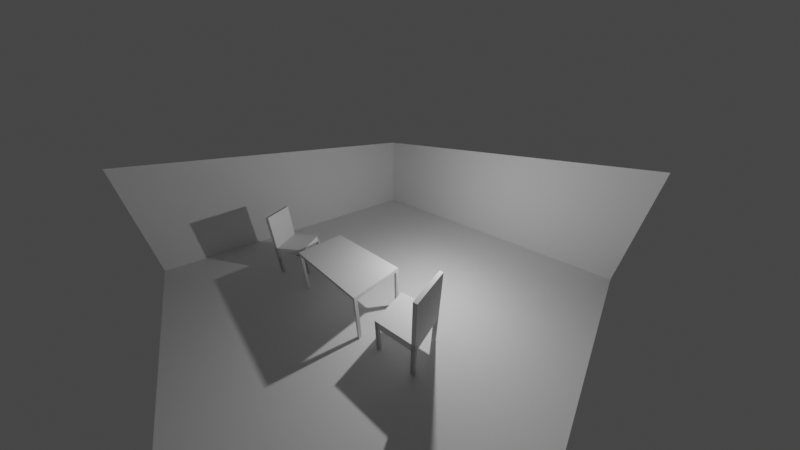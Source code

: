 # Source: table.blend  (saved by Blender 2.82.7; exported with 4.5.12 LTS)
import bpy
from mathutils import Matrix  # noqa: F401  (used for matrix-valued properties, if any)

bpy.ops.wm.read_factory_settings(use_empty=True)
scene = bpy.context.scene
scene.name = 'Scene'

# ---- collections
col_collection = bpy.data.collections.new('Collection'); scene.collection.children.link(col_collection)
col_collection_2 = bpy.data.collections.new('Collection 2'); scene.collection.children.link(col_collection_2)

# ---- materials (node trees are filled in below, after node groups)
mat_material = bpy.data.materials.new('Material')
mat_material.alpha_threshold = 0.0
mat_material.use_transparent_shadow = False
mat_material.line_color = (0.0, 0.0, 0.0, 1.0)

# ---- material node trees
mat_material.use_nodes = True; mat_material.node_tree.nodes.clear()
_N = mat_material.node_tree.nodes; _L = mat_material.node_tree.links
n0 = _N.new('ShaderNodeOutputMaterial'); n0.name = 'Material Output'; n0.location = (300, 300)
n1 = _N.new('ShaderNodeBsdfPrincipled'); n1.name = 'Principled BSDF'; n1.location = (10, 300)
n1.distribution = 'GGX'
n1.subsurface_method = 'BURLEY'
n1.inputs[2].default_value = 0.4
n1.inputs[3].default_value = 1.45
n1.inputs[27].default_value = (0.0, 0.0, 0.0, 1.0)
n1.inputs[28].default_value = 1.0
_L.new(n1.outputs[0], n0.inputs[0])
n0.is_active_output = True

# ---- world
world_world = bpy.data.worlds.new('World'); scene.world = world_world
world_world.use_nodes = True; world_world.node_tree.nodes.clear()
_N = world_world.node_tree.nodes; _L = world_world.node_tree.links
n0 = _N.new('ShaderNodeOutputWorld'); n0.name = 'World Output'; n0.location = (300, 300)
n1 = _N.new('ShaderNodeBackground'); n1.name = 'Background'; n1.location = (10, 300)
n1.inputs[0].default_value = (0.05088, 0.05088, 0.05088, 1.0)
_L.new(n1.outputs[0], n0.inputs[0])
n0.is_active_output = True
world_world.color = (0.05088, 0.05088, 0.05088)
world_world.use_sun_shadow = False
world_world.sun_shadow_jitter_overblur = 0.0

# ---- cameras
cam_camera = bpy.data.cameras.new('Camera')
cam_camera.clip_end = 100.0
cam_camera.lens = 9.591
cam_camera.ortho_scale = 7.314

# ---- lights
light_light = bpy.data.lights.new('Light', 'POINT')
light_light.transmission_factor = 0.0
light_light.energy = 1000.0
light_light.shadow_soft_size = 0.1
light_light.shadow_maximum_resolution = 0.006
light_light.use_absolute_resolution = True

# ---- meshes
me_cube_001 = bpy.data.meshes.new('Cube.001')
me_cube_001.from_pydata([(-1.0, -1.0, -1.0), (-1.0, -1.0, 1.0), (-1.0, 1.0, -1.0), (-1.0, 1.0, 1.0), (1.0, -1.0, -1.0), (1.0, -1.0, 1.0), (1.0, 1.0, -1.0), (1.0, 1.0, 1.0), (0.8511, 1.0, -1.0), (-0.8511, 1.0, -1.0), (-0.8511, 1.0, 1.0), (0.8511, 1.0, 1.0), (-0.8511, -1.0, -1.0), (0.8511, -1.0, -1.0), (0.8511, -1.0, 1.0), (-0.8511, -1.0, 1.0), (-1.0, 0.8202, -1.0), (-1.0, -0.8406, -1.0), (-1.0, -0.8406, 1.0), (-1.0, 0.8202, 1.0), (1.0, -0.8406, -1.0), (1.0, 0.8202, -1.0), (1.0, 0.8202, 1.0), (1.0, -0.8406, 1.0), (0.8511, 0.8202, 1.0), (0.8511, -0.8406, 1.0), (-0.8511, 0.8202, 1.0), (-0.8511, -0.8406, 1.0), (-0.8511, 0.8202, -1.0), (-0.8511, -0.8406, -1.0), (0.8511, 0.8202, -1.0), (0.8511, -0.8406, -1.0), (-1.0, 0.8202, -6.416), (-1.0, 1.0, -6.416), (0.8511, 1.0, -6.416), (1.0, 1.0, -6.416), (1.0, -0.8406, -6.416), (1.0, -1.0, -6.416), (-0.8511, -1.0, -6.416), (-1.0, -1.0, -6.416), (-0.8511, 1.0, -6.416), (0.8511, -1.0, -6.416), (0.8511, -0.8406, -6.416), (-0.8511, -0.8406, -6.416), (-1.0, -0.8406, -6.416), (1.0, 0.8202, -6.416), (0.8511, 0.8202, -6.416), (-0.8511, 0.8202, -6.416), (-1.0, 0.8202, 1.015), (-1.0, 1.0, 1.015), (0.8511, 1.0, 1.015), (1.0, 1.0, 1.015), (1.0, -0.8406, 1.015), (1.0, -1.0, 1.015), (-0.8511, -1.0, 1.015), (-1.0, -1.0, 1.015), (-0.8511, 1.0, 1.015), (0.8511, -1.0, 1.015), (0.8511, -0.8406, 1.015), (-0.8511, -0.8406, 1.015), (-1.0, -0.8406, 1.015), (1.0, 0.8202, 1.015), (0.8511, 0.8202, 1.015), (-0.8511, 0.8202, 1.015), (-1.0, 0.8202, 0.9956), (-1.0, 1.0, 0.9956), (0.8511, 1.0, 0.9956), (1.0, 1.0, 0.9956), (1.0, -0.8406, 0.9956), (1.0, -1.0, 0.9956), (-0.8511, -1.0, 0.9956), (-1.0, -1.0, 0.9956), (-0.8511, 1.0, 0.9956), (0.8511, -1.0, 0.9956), (0.8511, -0.8406, 0.9956), (-0.8511, -0.8406, 0.9956), (-1.0, -0.8406, 0.9956), (1.0, 0.8202, 0.9956), (0.8511, 0.8202, 0.9956), (-0.8511, 0.8202, 0.9956), (-1.0, 0.8202, 0.9956), (-1.0, 1.0, 0.9956), (0.8511, 1.0, 0.9956), (1.0, 1.0, 0.9956), (1.0, -0.8406, 0.9956), (1.0, -1.0, 0.9956), (-0.8511, -1.0, 0.9956), (-1.0, -1.0, 0.9956), (-0.8511, 1.0, 0.9956), (0.8511, -1.0, 0.9956), (0.8511, -0.8406, 0.9956), (-0.8511, -0.8406, 0.9956), (-1.0, -0.8406, 0.9956), (1.0, 0.8202, 0.9956), (0.8511, 0.8202, 0.9956), (-0.8511, 0.8202, 0.9956), (-1.0, 0.8202, 0.9956), (-1.0, 1.0, 0.9956), (0.8511, 1.0, 0.9956), (1.0, 1.0, 0.9956), (1.0, -0.8406, 0.9956), (1.0, -1.0, 0.9956), (-0.8511, -1.0, 0.9956), (-1.0, -1.0, 0.9956), (-0.8511, 1.0, 0.9956), (0.8511, -1.0, 0.9956), (0.8511, -0.8406, 0.9956), (-0.8511, -0.8406, 0.9956), (-1.0, -0.8406, 0.9956), (1.0, 0.8202, 0.9956), (0.8511, 0.8202, 0.9956), (-0.8511, 0.8202, 0.9956), (-1.0, 0.8202, -8.65), (-1.0, 1.0, -8.65), (0.8511, 1.0, -8.65), (1.0, 1.0, -8.65), (1.0, -0.8406, -8.65), (1.0, -1.0, -8.65), (-0.8511, -1.0, -8.65), (-1.0, -1.0, -8.65), (-0.8511, 1.0, -8.65), (0.8511, -1.0, -8.65), (0.8511, -0.8406, -8.65), (-0.8511, -0.8406, -8.65), (-1.0, -0.8406, -8.65), (1.0, 0.8202, -8.65), (0.8511, 0.8202, -8.65), (-0.8511, 0.8202, -8.65), (-1.0, 0.8202, 0.9868), (-1.0, 1.0, 0.9868), (0.8511, 1.0, 0.9868), (1.0, 1.0, 0.9868), (1.0, -0.8406, 0.9868), (1.0, -1.0, 0.9868), (-0.8511, -1.0, 0.9868), (-1.0, -1.0, 0.9868), (-0.8511, 1.0, 0.9868), (0.8511, -1.0, 0.9868), (0.8511, -0.8406, 0.9868), (-0.8511, -0.8406, 0.9868), (-1.0, -0.8406, 0.9868), (1.0, 0.8202, 0.9868), (0.8511, 0.8202, 0.9868), (-0.8511, 0.8202, 0.9868), (-1.0, 0.8202, 1.008), (-1.0, 1.0, 1.008), (0.8511, 1.0, 1.008), (1.0, 1.0, 1.008), (1.0, -0.8406, 1.008), (1.0, -1.0, 1.008), (-0.8511, -1.0, 1.008), (-1.0, -1.0, 1.008), (-0.8511, 1.0, 1.008), (0.8511, -1.0, 1.008), (0.8511, -0.8406, 1.008), (-0.8511, -0.8406, 1.008), (-1.0, -0.8406, 1.008), (1.0, 0.8202, 1.008), (0.8511, 0.8202, 1.008), (-0.8511, 0.8202, 1.008), (-0.8511, 1.0, 9.974), (0.8511, 1.0, 9.974), (0.8511, 0.8202, 9.974), (-0.8511, 0.8202, 9.974), (-1.0, 0.8202, 9.982), (-1.0, 1.0, 9.982), (0.8511, 1.0, 9.982), (1.0, 1.0, 9.982), (-0.8511, 1.0, 9.982), (1.0, 0.8202, 9.982), (0.8511, 0.8202, 9.982), (-0.8511, 0.8202, 9.982), (-0.8511, 1.0, 12.15), (0.8511, 1.0, 12.15), (0.8511, 0.8202, 12.15), (-0.8511, 0.8202, 12.15), (-1.0, 0.8202, 12.15), (-1.0, 1.0, 12.15), (0.8511, 1.0, 12.15), (1.0, 1.0, 12.15), (-0.8511, 1.0, 12.15), (1.0, 0.8202, 12.15), (0.8511, 0.8202, 12.15), (-0.8511, 0.8202, 12.15)], [], [(16, 19, 3, 2), (8, 11, 7, 6), (20, 23, 5, 4), (12, 15, 1, 0), (31, 20, 4, 13), (7, 11, 34, 35), (22, 7, 35, 45), (25, 27, 15, 14), (17, 29, 12, 0), (29, 31, 13, 12), (4, 5, 14, 13), (13, 14, 15, 12), (2, 3, 10, 9), (9, 10, 11, 8), (9, 8, 30, 28), (28, 30, 31, 29), (2, 9, 28, 16), (16, 28, 29, 17), (10, 26, 163, 160), (24, 26, 27, 25), (1, 15, 38, 39), (22, 24, 25, 23), (14, 5, 37, 41), (26, 19, 18, 27), (8, 6, 21, 30), (30, 21, 20, 31), (6, 7, 22, 21), (21, 22, 23, 20), (0, 1, 18, 17), (17, 18, 19, 16), (47, 40, 56, 63), (39, 38, 54, 55), (34, 46, 62, 50), (37, 36, 52, 53), (25, 14, 41, 42), (24, 22, 45, 46), (15, 27, 43, 38), (11, 24, 46, 34), (23, 25, 42, 36), (10, 3, 33, 40), (19, 26, 47, 32), (18, 1, 39, 44), (5, 23, 36, 37), (26, 10, 40, 47), (27, 18, 44, 43), (3, 19, 32, 33), (60, 55, 71, 76), (59, 60, 76, 75), (49, 48, 64, 65), (54, 59, 75, 70), (40, 33, 49, 56), (46, 45, 61, 62), (41, 37, 53, 57), (36, 42, 58, 52), (42, 41, 57, 58), (32, 47, 63, 48), (38, 43, 59, 54), (33, 32, 48, 49), (43, 44, 60, 59), (44, 39, 55, 60), (35, 34, 50, 51), (45, 35, 51, 61), (74, 73, 89, 90), (68, 74, 90, 84), (73, 69, 85, 89), (78, 77, 93, 94), (51, 50, 66, 67), (61, 51, 67, 77), (53, 52, 68, 69), (50, 62, 78, 66), (55, 54, 70, 71), (63, 56, 72, 79), (56, 49, 65, 72), (62, 61, 77, 78), (57, 53, 69, 73), (52, 58, 74, 68), (58, 57, 73, 74), (48, 63, 79, 64), (88, 81, 97, 104), (95, 88, 104, 111), (87, 86, 102, 103), (82, 94, 110, 98), (64, 79, 95, 80), (70, 75, 91, 86), (65, 64, 80, 81), (75, 76, 92, 91), (76, 71, 87, 92), (67, 66, 82, 83), (77, 67, 83, 93), (69, 68, 84, 85), (66, 78, 94, 82), (71, 70, 86, 87), (79, 72, 88, 95), (72, 65, 81, 88), (99, 98, 114, 115), (108, 103, 119, 124), (107, 108, 124, 123), (97, 96, 112, 113), (94, 93, 109, 110), (89, 85, 101, 105), (84, 90, 106, 100), (90, 89, 105, 106), (80, 95, 111, 96), (86, 91, 107, 102), (81, 80, 96, 97), (91, 92, 108, 107), (92, 87, 103, 108), (83, 82, 98, 99), (93, 83, 99, 109), (85, 84, 100, 101), (112, 127, 143, 128), (122, 121, 137, 138), (116, 122, 138, 132), (121, 117, 133, 137), (109, 99, 115, 125), (101, 100, 116, 117), (98, 110, 126, 114), (103, 102, 118, 119), (111, 104, 120, 127), (104, 97, 113, 120), (110, 109, 125, 126), (105, 101, 117, 121), (100, 106, 122, 116), (106, 105, 121, 122), (96, 111, 127, 112), (102, 107, 123, 118), (136, 129, 145, 152), (143, 136, 152, 159), (135, 134, 150, 151), (130, 142, 158, 146), (118, 123, 139, 134), (113, 112, 128, 129), (123, 124, 140, 139), (124, 119, 135, 140), (115, 114, 130, 131), (125, 115, 131, 141), (117, 116, 132, 133), (114, 126, 142, 130), (119, 118, 134, 135), (127, 120, 136, 143), (120, 113, 129, 136), (126, 125, 141, 142), (155, 156, 151, 150), (148, 154, 153, 149), (26, 24, 162, 163), (158, 157, 169, 170), (142, 141, 157, 158), (137, 133, 149, 153), (132, 138, 154, 148), (138, 137, 153, 154), (128, 143, 159, 144), (134, 139, 155, 150), (129, 128, 144, 145), (139, 140, 156, 155), (140, 135, 151, 156), (131, 130, 146, 147), (141, 131, 147, 157), (133, 132, 148, 149), (162, 161, 173, 174), (164, 171, 183, 176), (165, 164, 176, 177), (157, 147, 167, 169), (11, 10, 160, 161), (146, 158, 170, 166), (145, 144, 164, 165), (24, 11, 161, 162), (144, 159, 171, 164), (152, 145, 165, 168), (159, 152, 168, 171), (147, 146, 166, 167), (173, 172, 175, 174), (179, 178, 182, 181), (180, 177, 176, 183), (166, 170, 182, 178), (167, 166, 178, 179), (160, 163, 175, 172), (171, 168, 180, 183), (168, 165, 177, 180), (163, 162, 174, 175), (170, 169, 181, 182), (161, 160, 172, 173), (169, 167, 179, 181)])
_uv = me_cube_001.uv_layers.new(name='UVMap')
_uv.uv.foreach_set('vector', [0.375, 0.1654, 0.625, 0.1654, 0.625, 0.25, 0.375, 0.25, 0.375, 0.4167, 0.625, 0.4167, 0.625, 0.5, 0.375, 0.5, 0.375, 0.6679, 0.625, 0.6679, 0.625, 0.75, 0.375, 0.75, 0.375, 0.9167, 0.625, 0.9167, 0.625, 1.0, 0.375, 1.0, 0.2917, 0.6679, 0.375, 0.6679, 0.375, 0.75, 0.2917, 0.75, 0.625, 0.5, 0.625, 0.4167, 0.625, 0.4167, 0.625, 0.5, 0.625, 0.5846, 0.625, 0.5, 0.625, 0.5, 0.625, 0.5846, 0.7083, 0.6679, 0.7917, 0.6679, 0.7917, 0.75, 0.7083, 0.75, 0.125, 0.6679, 0.2083, 0.6679, 0.2083, 0.75, 0.125, 0.75, 0.2083, 0.6679, 0.2917, 0.6679, 0.2917, 0.75, 0.2083, 0.75, 0.375, 0.75, 0.625, 0.75, 0.625, 0.8333, 0.375, 0.8333, 0.375, 0.8333, 0.625, 0.8333, 0.625, 0.9167, 0.375, 0.9167, 0.375, 0.25, 0.625, 0.25, 0.625, 0.3333, 0.375, 0.3333, 0.375, 0.3333, 0.625, 0.3333, 0.625, 0.4167, 0.375, 0.4167, 0.2083, 0.5, 0.2917, 0.5, 0.2917, 0.5846, 0.2083, 0.5846, 0.2083, 0.5846, 0.2917, 0.5846, 0.2917, 0.6679, 0.2083, 0.6679, 0.125, 0.5, 0.2083, 0.5, 0.2083, 0.5846, 0.125, 0.5846, 0.125, 0.5846, 0.2083, 0.5846, 0.2083, 0.6679, 0.125, 0.6679, 0.7917, 0.5, 0.7917, 0.5846, 0.7917, 0.5846, 0.7917, 0.5, 0.7083, 0.5846, 0.7917, 0.5846, 0.7917, 0.6679, 0.7083, 0.6679, 0.625, 1.0, 0.625, 0.9167, 0.625, 0.9167, 0.625, 1.0, 0.625, 0.5846, 0.7083, 0.5846, 0.7083, 0.6679, 0.625, 0.6679, 0.625, 0.8333, 0.625, 0.75, 0.625, 0.75, 0.625, 0.8333, 0.7917, 0.5846, 0.875, 0.5846, 0.875, 0.6679, 0.7917, 0.6679, 0.2917, 0.5, 0.375, 0.5, 0.375, 0.5846, 0.2917, 0.5846, 0.2917, 0.5846, 0.375, 0.5846, 0.375, 0.6679, 0.2917, 0.6679, 0.375, 0.5, 0.625, 0.5, 0.625, 0.5846, 0.375, 0.5846, 0.375, 0.5846, 0.625, 0.5846, 0.625, 0.6679, 0.375, 0.6679, 0.375, 0.0, 0.625, 0.0, 0.625, 0.08206, 0.375, 0.08206, 0.375, 0.08206, 0.625, 0.08206, 0.625, 0.1654, 0.375, 0.1654, 0.7917, 0.5846, 0.7917, 0.5, 0.7917, 0.5, 0.7917, 0.5846, 0.625, 1.0, 0.625, 0.9167, 0.625, 0.9167, 0.625, 1.0, 0.7083, 0.5, 0.7083, 0.5846, 0.7083, 0.5846, 0.7083, 0.5, 0.625, 0.75, 0.625, 0.6679, 0.625, 0.6679, 0.625, 0.75, 0.7083, 0.6679, 0.7083, 0.75, 0.7083, 0.75, 0.7083, 0.6679, 0.7083, 0.5846, 0.625, 0.5846, 0.625, 0.5846, 0.7083, 0.5846, 0.7917, 0.75, 0.7917, 0.6679, 0.7917, 0.6679, 0.7917, 0.75, 0.7083, 0.5, 0.7083, 0.5846, 0.7083, 0.5846, 0.7083, 0.5, 0.625, 0.6679, 0.7083, 0.6679, 0.7083, 0.6679, 0.625, 0.6679, 0.625, 0.3333, 0.625, 0.25, 0.625, 0.25, 0.625, 0.3333, 0.875, 0.5846, 0.7917, 0.5846, 0.7917, 0.5846, 0.875, 0.5846, 0.625, 0.08206, 0.625, 0.0, 0.625, 0.0, 0.625, 0.08206, 0.625, 0.75, 0.625, 0.6679, 0.625, 0.6679, 0.625, 0.75, 0.7917, 0.5846, 0.7917, 0.5, 0.7917, 0.5, 0.7917, 0.5846, 0.7917, 0.6679, 0.875, 0.6679, 0.875, 0.6679, 0.7917, 0.6679, 0.625, 0.25, 0.625, 0.1654, 0.625, 0.1654, 0.625, 0.25, 0.625, 0.08206, 0.625, 0.0, 0.625, 0.0, 0.625, 0.08206, 0.7917, 0.6679, 0.875, 0.6679, 0.875, 0.6679, 0.7917, 0.6679, 0.625, 0.25, 0.625, 0.1654, 0.625, 0.1654, 0.625, 0.25, 0.7917, 0.75, 0.7917, 0.6679, 0.7917, 0.6679, 0.7917, 0.75, 0.625, 0.3333, 0.625, 0.25, 0.625, 0.25, 0.625, 0.3333, 0.7083, 0.5846, 0.625, 0.5846, 0.625, 0.5846, 0.7083, 0.5846, 0.625, 0.8333, 0.625, 0.75, 0.625, 0.75, 0.625, 0.8333, 0.625, 0.6679, 0.7083, 0.6679, 0.7083, 0.6679, 0.625, 0.6679, 0.7083, 0.6679, 0.7083, 0.75, 0.7083, 0.75, 0.7083, 0.6679, 0.875, 0.5846, 0.7917, 0.5846, 0.7917, 0.5846, 0.875, 0.5846, 0.7917, 0.75, 0.7917, 0.6679, 0.7917, 0.6679, 0.7917, 0.75, 0.625, 0.25, 0.625, 0.1654, 0.625, 0.1654, 0.625, 0.25, 0.7917, 0.6679, 0.875, 0.6679, 0.875, 0.6679, 0.7917, 0.6679, 0.625, 0.08206, 0.625, 0.0, 0.625, 0.0, 0.625, 0.08206, 0.625, 0.5, 0.625, 0.4167, 0.625, 0.4167, 0.625, 0.5, 0.625, 0.5846, 0.625, 0.5, 0.625, 0.5, 0.625, 0.5846, 0.7083, 0.6679, 0.7083, 0.75, 0.7083, 0.75, 0.7083, 0.6679, 0.625, 0.6679, 0.7083, 0.6679, 0.7083, 0.6679, 0.625, 0.6679, 0.625, 0.8333, 0.625, 0.75, 0.625, 0.75, 0.625, 0.8333, 0.7083, 0.5846, 0.625, 0.5846, 0.625, 0.5846, 0.7083, 0.5846, 0.625, 0.5, 0.625, 0.4167, 0.625, 0.4167, 0.625, 0.5, 0.625, 0.5846, 0.625, 0.5, 0.625, 0.5, 0.625, 0.5846, 0.625, 0.75, 0.625, 0.6679, 0.625, 0.6679, 0.625, 0.75, 0.7083, 0.5, 0.7083, 0.5846, 0.7083, 0.5846, 0.7083, 0.5, 0.625, 1.0, 0.625, 0.9167, 0.625, 0.9167, 0.625, 1.0, 0.7917, 0.5846, 0.7917, 0.5, 0.7917, 0.5, 0.7917, 0.5846, 0.625, 0.3333, 0.625, 0.25, 0.625, 0.25, 0.625, 0.3333, 0.7083, 0.5846, 0.625, 0.5846, 0.625, 0.5846, 0.7083, 0.5846, 0.625, 0.8333, 0.625, 0.75, 0.625, 0.75, 0.625, 0.8333, 0.625, 0.6679, 0.7083, 0.6679, 0.7083, 0.6679, 0.625, 0.6679, 0.7083, 0.6679, 0.7083, 0.75, 0.7083, 0.75, 0.7083, 0.6679, 0.875, 0.5846, 0.7917, 0.5846, 0.7917, 0.5846, 0.875, 0.5846, 0.625, 0.3333, 0.625, 0.25, 0.625, 0.25, 0.625, 0.3333, 0.7917, 0.5846, 0.7917, 0.5, 0.7917, 0.5, 0.7917, 0.5846, 0.625, 1.0, 0.625, 0.9167, 0.625, 0.9167, 0.625, 1.0, 0.7083, 0.5, 0.7083, 0.5846, 0.7083, 0.5846, 0.7083, 0.5, 0.875, 0.5846, 0.7917, 0.5846, 0.7917, 0.5846, 0.875, 0.5846, 0.7917, 0.75, 0.7917, 0.6679, 0.7917, 0.6679, 0.7917, 0.75, 0.625, 0.25, 0.625, 0.1654, 0.625, 0.1654, 0.625, 0.25, 0.7917, 0.6679, 0.875, 0.6679, 0.875, 0.6679, 0.7917, 0.6679, 0.625, 0.08206, 0.625, 0.0, 0.625, 0.0, 0.625, 0.08206, 0.625, 0.5, 0.625, 0.4167, 0.625, 0.4167, 0.625, 0.5, 0.625, 0.5846, 0.625, 0.5, 0.625, 0.5, 0.625, 0.5846, 0.625, 0.75, 0.625, 0.6679, 0.625, 0.6679, 0.625, 0.75, 0.7083, 0.5, 0.7083, 0.5846, 0.7083, 0.5846, 0.7083, 0.5, 0.625, 1.0, 0.625, 0.9167, 0.625, 0.9167, 0.625, 1.0, 0.7917, 0.5846, 0.7917, 0.5, 0.7917, 0.5, 0.7917, 0.5846, 0.625, 0.3333, 0.625, 0.25, 0.625, 0.25, 0.625, 0.3333, 0.625, 0.5, 0.625, 0.4167, 0.625, 0.4167, 0.625, 0.5, 0.625, 0.08206, 0.625, 0.0, 0.625, 0.0, 0.625, 0.08206, 0.7917, 0.6679, 0.875, 0.6679, 0.875, 0.6679, 0.7917, 0.6679, 0.625, 0.25, 0.625, 0.1654, 0.625, 0.1654, 0.625, 0.25, 0.7083, 0.5846, 0.625, 0.5846, 0.625, 0.5846, 0.7083, 0.5846, 0.625, 0.8333, 0.625, 0.75, 0.625, 0.75, 0.625, 0.8333, 0.625, 0.6679, 0.7083, 0.6679, 0.7083, 0.6679, 0.625, 0.6679, 0.7083, 0.6679, 0.7083, 0.75, 0.7083, 0.75, 0.7083, 0.6679, 0.875, 0.5846, 0.7917, 0.5846, 0.7917, 0.5846, 0.875, 0.5846, 0.7917, 0.75, 0.7917, 0.6679, 0.7917, 0.6679, 0.7917, 0.75, 0.625, 0.25, 0.625, 0.1654, 0.625, 0.1654, 0.625, 0.25, 0.7917, 0.6679, 0.875, 0.6679, 0.875, 0.6679, 0.7917, 0.6679, 0.625, 0.08206, 0.625, 0.0, 0.625, 0.0, 0.625, 0.08206, 0.625, 0.5, 0.625, 0.4167, 0.625, 0.4167, 0.625, 0.5, 0.625, 0.5846, 0.625, 0.5, 0.625, 0.5, 0.625, 0.5846, 0.625, 0.75, 0.625, 0.6679, 0.625, 0.6679, 0.625, 0.75, 0.875, 0.5846, 0.7917, 0.5846, 0.7917, 0.5846, 0.875, 0.5846, 0.7083, 0.6679, 0.7083, 0.75, 0.7083, 0.75, 0.7083, 0.6679, 0.625, 0.6679, 0.7083, 0.6679, 0.7083, 0.6679, 0.625, 0.6679, 0.625, 0.8333, 0.625, 0.75, 0.625, 0.75, 0.625, 0.8333, 0.625, 0.5846, 0.625, 0.5, 0.625, 0.5, 0.625, 0.5846, 0.625, 0.75, 0.625, 0.6679, 0.625, 0.6679, 0.625, 0.75, 0.7083, 0.5, 0.7083, 0.5846, 0.7083, 0.5846, 0.7083, 0.5, 0.625, 1.0, 0.625, 0.9167, 0.625, 0.9167, 0.625, 1.0, 0.7917, 0.5846, 0.7917, 0.5, 0.7917, 0.5, 0.7917, 0.5846, 0.625, 0.3333, 0.625, 0.25, 0.625, 0.25, 0.625, 0.3333, 0.7083, 0.5846, 0.625, 0.5846, 0.625, 0.5846, 0.7083, 0.5846, 0.625, 0.8333, 0.625, 0.75, 0.625, 0.75, 0.625, 0.8333, 0.625, 0.6679, 0.7083, 0.6679, 0.7083, 0.6679, 0.625, 0.6679, 0.7083, 0.6679, 0.7083, 0.75, 0.7083, 0.75, 0.7083, 0.6679, 0.875, 0.5846, 0.7917, 0.5846, 0.7917, 0.5846, 0.875, 0.5846, 0.7917, 0.75, 0.7917, 0.6679, 0.7917, 0.6679, 0.7917, 0.75, 0.625, 0.3333, 0.625, 0.25, 0.625, 0.25, 0.625, 0.3333, 0.7917, 0.5846, 0.7917, 0.5, 0.7917, 0.5, 0.7917, 0.5846, 0.625, 1.0, 0.625, 0.9167, 0.625, 0.9167, 0.625, 1.0, 0.7083, 0.5, 0.7083, 0.5846, 0.7083, 0.5846, 0.7083, 0.5, 0.7917, 0.75, 0.7917, 0.6679, 0.7917, 0.6679, 0.7917, 0.75, 0.625, 0.25, 0.625, 0.1654, 0.625, 0.1654, 0.625, 0.25, 0.7917, 0.6679, 0.875, 0.6679, 0.875, 0.6679, 0.7917, 0.6679, 0.625, 0.08206, 0.625, 0.0, 0.625, 0.0, 0.625, 0.08206, 0.625, 0.5, 0.625, 0.4167, 0.625, 0.4167, 0.625, 0.5, 0.625, 0.5846, 0.625, 0.5, 0.625, 0.5, 0.625, 0.5846, 0.625, 0.75, 0.625, 0.6679, 0.625, 0.6679, 0.625, 0.75, 0.7083, 0.5, 0.7083, 0.5846, 0.7083, 0.5846, 0.7083, 0.5, 0.625, 1.0, 0.625, 0.9167, 0.625, 0.9167, 0.625, 1.0, 0.7917, 0.5846, 0.7917, 0.5, 0.7917, 0.5, 0.7917, 0.5846, 0.625, 0.3333, 0.625, 0.25, 0.625, 0.25, 0.625, 0.3333, 0.7083, 0.5846, 0.625, 0.5846, 0.625, 0.5846, 0.7083, 0.5846, 0.7917, 0.6679, 0.875, 0.6679, 0.875, 0.75, 0.7917, 0.75, 0.625, 0.6679, 0.7083, 0.6679, 0.7083, 0.75, 0.625, 0.75, 0.7917, 0.5846, 0.7083, 0.5846, 0.7083, 0.5846, 0.7917, 0.5846, 0.7083, 0.5846, 0.625, 0.5846, 0.625, 0.5846, 0.7083, 0.5846, 0.7083, 0.5846, 0.625, 0.5846, 0.625, 0.5846, 0.7083, 0.5846, 0.625, 0.8333, 0.625, 0.75, 0.625, 0.75, 0.625, 0.8333, 0.625, 0.6679, 0.7083, 0.6679, 0.7083, 0.6679, 0.625, 0.6679, 0.7083, 0.6679, 0.7083, 0.75, 0.7083, 0.75, 0.7083, 0.6679, 0.875, 0.5846, 0.7917, 0.5846, 0.7917, 0.5846, 0.875, 0.5846, 0.7917, 0.75, 0.7917, 0.6679, 0.7917, 0.6679, 0.7917, 0.75, 0.625, 0.25, 0.625, 0.1654, 0.625, 0.1654, 0.625, 0.25, 0.7917, 0.6679, 0.875, 0.6679, 0.875, 0.6679, 0.7917, 0.6679, 0.625, 0.08206, 0.625, 0.0, 0.625, 0.0, 0.625, 0.08206, 0.625, 0.5, 0.625, 0.4167, 0.625, 0.4167, 0.625, 0.5, 0.625, 0.5846, 0.625, 0.5, 0.625, 0.5, 0.625, 0.5846, 0.625, 0.75, 0.625, 0.6679, 0.625, 0.6679, 0.625, 0.75, 0.7083, 0.5846, 0.7083, 0.5, 0.7083, 0.5, 0.7083, 0.5846, 0.875, 0.5846, 0.7917, 0.5846, 0.7917, 0.5846, 0.875, 0.5846, 0.625, 0.25, 0.625, 0.1654, 0.625, 0.1654, 0.625, 0.25, 0.625, 0.5846, 0.625, 0.5, 0.625, 0.5, 0.625, 0.5846, 0.625, 0.4167, 0.625, 0.3333, 0.625, 0.3333, 0.625, 0.4167, 0.7083, 0.5, 0.7083, 0.5846, 0.7083, 0.5846, 0.7083, 0.5, 0.625, 0.25, 0.625, 0.1654, 0.625, 0.1654, 0.625, 0.25, 0.7083, 0.5846, 0.7083, 0.5, 0.7083, 0.5, 0.7083, 0.5846, 0.875, 0.5846, 0.7917, 0.5846, 0.7917, 0.5846, 0.875, 0.5846, 0.625, 0.3333, 0.625, 0.25, 0.625, 0.25, 0.625, 0.3333, 0.7917, 0.5846, 0.7917, 0.5, 0.7917, 0.5, 0.7917, 0.5846, 0.625, 0.5, 0.625, 0.4167, 0.625, 0.4167, 0.625, 0.5, 0.7083, 0.5, 0.7917, 0.5, 0.7917, 0.5846, 0.7083, 0.5846, 0.625, 0.5, 0.7083, 0.5, 0.7083, 0.5846, 0.625, 0.5846, 0.7917, 0.5, 0.875, 0.5, 0.875, 0.5846, 0.7917, 0.5846, 0.7083, 0.5, 0.7083, 0.5846, 0.7083, 0.5846, 0.7083, 0.5, 0.625, 0.5, 0.625, 0.4167, 0.625, 0.4167, 0.625, 0.5, 0.7917, 0.5, 0.7917, 0.5846, 0.7917, 0.5846, 0.7917, 0.5, 0.7917, 0.5846, 0.7917, 0.5, 0.7917, 0.5, 0.7917, 0.5846, 0.625, 0.3333, 0.625, 0.25, 0.625, 0.25, 0.625, 0.3333, 0.7917, 0.5846, 0.7083, 0.5846, 0.7083, 0.5846, 0.7917, 0.5846, 0.7083, 0.5846, 0.625, 0.5846, 0.625, 0.5846, 0.7083, 0.5846, 0.625, 0.4167, 0.625, 0.3333, 0.625, 0.3333, 0.625, 0.4167, 0.625, 0.5846, 0.625, 0.5, 0.625, 0.5, 0.625, 0.5846])
me_cube_001.use_remesh_fix_poles = True
me_cube_001.use_remesh_preserve_attributes = False
me_cube_001.use_mirror_vertex_groups = False
me_cube_001.update()
me_cube_002 = bpy.data.meshes.new('Cube.002')
me_cube_002.from_pydata([(-1.0, -1.0, -1.0), (-1.0, -1.0, 1.0), (-1.0, 1.0, -1.0), (-1.0, 1.0, 1.0), (1.0, -1.0, -1.0), (1.0, -1.0, 1.0), (1.0, 1.0, -1.0), (1.0, 1.0, 1.0), (0.8511, 1.0, -1.0), (-0.8511, 1.0, -1.0), (-0.8511, 1.0, 1.0), (0.8511, 1.0, 1.0), (-0.8511, -1.0, -1.0), (0.8511, -1.0, -1.0), (0.8511, -1.0, 1.0), (-0.8511, -1.0, 1.0), (-1.0, 0.8202, -1.0), (-1.0, -0.8406, -1.0), (-1.0, -0.8406, 1.0), (-1.0, 0.8202, 1.0), (1.0, -0.8406, -1.0), (1.0, 0.8202, -1.0), (1.0, 0.8202, 1.0), (1.0, -0.8406, 1.0), (0.8511, 0.8202, 1.0), (0.8511, -0.8406, 1.0), (-0.8511, 0.8202, 1.0), (-0.8511, -0.8406, 1.0), (-0.8511, 0.8202, -1.0), (-0.8511, -0.8406, -1.0), (0.8511, 0.8202, -1.0), (0.8511, -0.8406, -1.0), (-1.0, 0.8202, -6.416), (-1.0, 1.0, -6.416), (0.8511, 1.0, -6.416), (1.0, 1.0, -6.416), (1.0, -0.8406, -6.416), (1.0, -1.0, -6.416), (-0.8511, -1.0, -6.416), (-1.0, -1.0, -6.416), (-0.8511, 1.0, -6.416), (0.8511, -1.0, -6.416), (0.8511, -0.8406, -6.416), (-0.8511, -0.8406, -6.416), (-1.0, -0.8406, -6.416), (1.0, 0.8202, -6.416), (0.8511, 0.8202, -6.416), (-0.8511, 0.8202, -6.416), (-1.0, 0.8202, 1.015), (-1.0, 1.0, 1.015), (0.8511, 1.0, 1.015), (1.0, 1.0, 1.015), (1.0, -0.8406, 1.015), (1.0, -1.0, 1.015), (-0.8511, -1.0, 1.015), (-1.0, -1.0, 1.015), (-0.8511, 1.0, 1.015), (0.8511, -1.0, 1.015), (0.8511, -0.8406, 1.015), (-0.8511, -0.8406, 1.015), (-1.0, -0.8406, 1.015), (1.0, 0.8202, 1.015), (0.8511, 0.8202, 1.015), (-0.8511, 0.8202, 1.015), (-1.0, 0.8202, 0.9956), (-1.0, 1.0, 0.9956), (0.8511, 1.0, 0.9956), (1.0, 1.0, 0.9956), (1.0, -0.8406, 0.9956), (1.0, -1.0, 0.9956), (-0.8511, -1.0, 0.9956), (-1.0, -1.0, 0.9956), (-0.8511, 1.0, 0.9956), (0.8511, -1.0, 0.9956), (0.8511, -0.8406, 0.9956), (-0.8511, -0.8406, 0.9956), (-1.0, -0.8406, 0.9956), (1.0, 0.8202, 0.9956), (0.8511, 0.8202, 0.9956), (-0.8511, 0.8202, 0.9956), (-1.0, 0.8202, 0.9956), (-1.0, 1.0, 0.9956), (0.8511, 1.0, 0.9956), (1.0, 1.0, 0.9956), (1.0, -0.8406, 0.9956), (1.0, -1.0, 0.9956), (-0.8511, -1.0, 0.9956), (-1.0, -1.0, 0.9956), (-0.8511, 1.0, 0.9956), (0.8511, -1.0, 0.9956), (0.8511, -0.8406, 0.9956), (-0.8511, -0.8406, 0.9956), (-1.0, -0.8406, 0.9956), (1.0, 0.8202, 0.9956), (0.8511, 0.8202, 0.9956), (-0.8511, 0.8202, 0.9956), (-1.0, 0.8202, 0.9956), (-1.0, 1.0, 0.9956), (0.8511, 1.0, 0.9956), (1.0, 1.0, 0.9956), (1.0, -0.8406, 0.9956), (1.0, -1.0, 0.9956), (-0.8511, -1.0, 0.9956), (-1.0, -1.0, 0.9956), (-0.8511, 1.0, 0.9956), (0.8511, -1.0, 0.9956), (0.8511, -0.8406, 0.9956), (-0.8511, -0.8406, 0.9956), (-1.0, -0.8406, 0.9956), (1.0, 0.8202, 0.9956), (0.8511, 0.8202, 0.9956), (-0.8511, 0.8202, 0.9956), (-1.0, 0.8202, -8.65), (-1.0, 1.0, -8.65), (0.8511, 1.0, -8.65), (1.0, 1.0, -8.65), (1.0, -0.8406, -8.65), (1.0, -1.0, -8.65), (-0.8511, -1.0, -8.65), (-1.0, -1.0, -8.65), (-0.8511, 1.0, -8.65), (0.8511, -1.0, -8.65), (0.8511, -0.8406, -8.65), (-0.8511, -0.8406, -8.65), (-1.0, -0.8406, -8.65), (1.0, 0.8202, -8.65), (0.8511, 0.8202, -8.65), (-0.8511, 0.8202, -8.65), (-1.0, 0.8202, 0.9868), (-1.0, 1.0, 0.9868), (0.8511, 1.0, 0.9868), (1.0, 1.0, 0.9868), (1.0, -0.8406, 0.9868), (1.0, -1.0, 0.9868), (-0.8511, -1.0, 0.9868), (-1.0, -1.0, 0.9868), (-0.8511, 1.0, 0.9868), (0.8511, -1.0, 0.9868), (0.8511, -0.8406, 0.9868), (-0.8511, -0.8406, 0.9868), (-1.0, -0.8406, 0.9868), (1.0, 0.8202, 0.9868), (0.8511, 0.8202, 0.9868), (-0.8511, 0.8202, 0.9868), (-1.0, 0.8202, 1.008), (-1.0, 1.0, 1.008), (0.8511, 1.0, 1.008), (1.0, 1.0, 1.008), (1.0, -0.8406, 1.008), (1.0, -1.0, 1.008), (-0.8511, -1.0, 1.008), (-1.0, -1.0, 1.008), (-0.8511, 1.0, 1.008), (0.8511, -1.0, 1.008), (0.8511, -0.8406, 1.008), (-0.8511, -0.8406, 1.008), (-1.0, -0.8406, 1.008), (1.0, 0.8202, 1.008), (0.8511, 0.8202, 1.008), (-0.8511, 0.8202, 1.008), (-0.8511, 1.0, 9.974), (0.8511, 1.0, 9.974), (0.8511, 0.8202, 9.974), (-0.8511, 0.8202, 9.974), (-1.0, 0.8202, 9.982), (-1.0, 1.0, 9.982), (0.8511, 1.0, 9.982), (1.0, 1.0, 9.982), (-0.8511, 1.0, 9.982), (1.0, 0.8202, 9.982), (0.8511, 0.8202, 9.982), (-0.8511, 0.8202, 9.982), (-0.8511, 1.0, 12.15), (0.8511, 1.0, 12.15), (0.8511, 0.8202, 12.15), (-0.8511, 0.8202, 12.15), (-1.0, 0.8202, 12.15), (-1.0, 1.0, 12.15), (0.8511, 1.0, 12.15), (1.0, 1.0, 12.15), (-0.8511, 1.0, 12.15), (1.0, 0.8202, 12.15), (0.8511, 0.8202, 12.15), (-0.8511, 0.8202, 12.15)], [], [(16, 19, 3, 2), (8, 11, 7, 6), (20, 23, 5, 4), (12, 15, 1, 0), (31, 20, 4, 13), (7, 11, 34, 35), (22, 7, 35, 45), (25, 27, 15, 14), (17, 29, 12, 0), (29, 31, 13, 12), (4, 5, 14, 13), (13, 14, 15, 12), (2, 3, 10, 9), (9, 10, 11, 8), (9, 8, 30, 28), (28, 30, 31, 29), (2, 9, 28, 16), (16, 28, 29, 17), (10, 26, 163, 160), (24, 26, 27, 25), (1, 15, 38, 39), (22, 24, 25, 23), (14, 5, 37, 41), (26, 19, 18, 27), (8, 6, 21, 30), (30, 21, 20, 31), (6, 7, 22, 21), (21, 22, 23, 20), (0, 1, 18, 17), (17, 18, 19, 16), (47, 40, 56, 63), (39, 38, 54, 55), (34, 46, 62, 50), (37, 36, 52, 53), (25, 14, 41, 42), (24, 22, 45, 46), (15, 27, 43, 38), (11, 24, 46, 34), (23, 25, 42, 36), (10, 3, 33, 40), (19, 26, 47, 32), (18, 1, 39, 44), (5, 23, 36, 37), (26, 10, 40, 47), (27, 18, 44, 43), (3, 19, 32, 33), (60, 55, 71, 76), (59, 60, 76, 75), (49, 48, 64, 65), (54, 59, 75, 70), (40, 33, 49, 56), (46, 45, 61, 62), (41, 37, 53, 57), (36, 42, 58, 52), (42, 41, 57, 58), (32, 47, 63, 48), (38, 43, 59, 54), (33, 32, 48, 49), (43, 44, 60, 59), (44, 39, 55, 60), (35, 34, 50, 51), (45, 35, 51, 61), (74, 73, 89, 90), (68, 74, 90, 84), (73, 69, 85, 89), (78, 77, 93, 94), (51, 50, 66, 67), (61, 51, 67, 77), (53, 52, 68, 69), (50, 62, 78, 66), (55, 54, 70, 71), (63, 56, 72, 79), (56, 49, 65, 72), (62, 61, 77, 78), (57, 53, 69, 73), (52, 58, 74, 68), (58, 57, 73, 74), (48, 63, 79, 64), (88, 81, 97, 104), (95, 88, 104, 111), (87, 86, 102, 103), (82, 94, 110, 98), (64, 79, 95, 80), (70, 75, 91, 86), (65, 64, 80, 81), (75, 76, 92, 91), (76, 71, 87, 92), (67, 66, 82, 83), (77, 67, 83, 93), (69, 68, 84, 85), (66, 78, 94, 82), (71, 70, 86, 87), (79, 72, 88, 95), (72, 65, 81, 88), (99, 98, 114, 115), (108, 103, 119, 124), (107, 108, 124, 123), (97, 96, 112, 113), (94, 93, 109, 110), (89, 85, 101, 105), (84, 90, 106, 100), (90, 89, 105, 106), (80, 95, 111, 96), (86, 91, 107, 102), (81, 80, 96, 97), (91, 92, 108, 107), (92, 87, 103, 108), (83, 82, 98, 99), (93, 83, 99, 109), (85, 84, 100, 101), (112, 127, 143, 128), (122, 121, 137, 138), (116, 122, 138, 132), (121, 117, 133, 137), (109, 99, 115, 125), (101, 100, 116, 117), (98, 110, 126, 114), (103, 102, 118, 119), (111, 104, 120, 127), (104, 97, 113, 120), (110, 109, 125, 126), (105, 101, 117, 121), (100, 106, 122, 116), (106, 105, 121, 122), (96, 111, 127, 112), (102, 107, 123, 118), (136, 129, 145, 152), (143, 136, 152, 159), (135, 134, 150, 151), (130, 142, 158, 146), (118, 123, 139, 134), (113, 112, 128, 129), (123, 124, 140, 139), (124, 119, 135, 140), (115, 114, 130, 131), (125, 115, 131, 141), (117, 116, 132, 133), (114, 126, 142, 130), (119, 118, 134, 135), (127, 120, 136, 143), (120, 113, 129, 136), (126, 125, 141, 142), (155, 156, 151, 150), (148, 154, 153, 149), (26, 24, 162, 163), (158, 157, 169, 170), (142, 141, 157, 158), (137, 133, 149, 153), (132, 138, 154, 148), (138, 137, 153, 154), (128, 143, 159, 144), (134, 139, 155, 150), (129, 128, 144, 145), (139, 140, 156, 155), (140, 135, 151, 156), (131, 130, 146, 147), (141, 131, 147, 157), (133, 132, 148, 149), (162, 161, 173, 174), (164, 171, 183, 176), (165, 164, 176, 177), (157, 147, 167, 169), (11, 10, 160, 161), (146, 158, 170, 166), (145, 144, 164, 165), (24, 11, 161, 162), (144, 159, 171, 164), (152, 145, 165, 168), (159, 152, 168, 171), (147, 146, 166, 167), (173, 172, 175, 174), (179, 178, 182, 181), (180, 177, 176, 183), (166, 170, 182, 178), (167, 166, 178, 179), (160, 163, 175, 172), (171, 168, 180, 183), (168, 165, 177, 180), (163, 162, 174, 175), (170, 169, 181, 182), (161, 160, 172, 173), (169, 167, 179, 181)])
_uv = me_cube_002.uv_layers.new(name='UVMap')
_uv.uv.foreach_set('vector', [0.375, 0.1654, 0.625, 0.1654, 0.625, 0.25, 0.375, 0.25, 0.375, 0.4167, 0.625, 0.4167, 0.625, 0.5, 0.375, 0.5, 0.375, 0.6679, 0.625, 0.6679, 0.625, 0.75, 0.375, 0.75, 0.375, 0.9167, 0.625, 0.9167, 0.625, 1.0, 0.375, 1.0, 0.2917, 0.6679, 0.375, 0.6679, 0.375, 0.75, 0.2917, 0.75, 0.625, 0.5, 0.625, 0.4167, 0.625, 0.4167, 0.625, 0.5, 0.625, 0.5846, 0.625, 0.5, 0.625, 0.5, 0.625, 0.5846, 0.7083, 0.6679, 0.7917, 0.6679, 0.7917, 0.75, 0.7083, 0.75, 0.125, 0.6679, 0.2083, 0.6679, 0.2083, 0.75, 0.125, 0.75, 0.2083, 0.6679, 0.2917, 0.6679, 0.2917, 0.75, 0.2083, 0.75, 0.375, 0.75, 0.625, 0.75, 0.625, 0.8333, 0.375, 0.8333, 0.375, 0.8333, 0.625, 0.8333, 0.625, 0.9167, 0.375, 0.9167, 0.375, 0.25, 0.625, 0.25, 0.625, 0.3333, 0.375, 0.3333, 0.375, 0.3333, 0.625, 0.3333, 0.625, 0.4167, 0.375, 0.4167, 0.2083, 0.5, 0.2917, 0.5, 0.2917, 0.5846, 0.2083, 0.5846, 0.2083, 0.5846, 0.2917, 0.5846, 0.2917, 0.6679, 0.2083, 0.6679, 0.125, 0.5, 0.2083, 0.5, 0.2083, 0.5846, 0.125, 0.5846, 0.125, 0.5846, 0.2083, 0.5846, 0.2083, 0.6679, 0.125, 0.6679, 0.7917, 0.5, 0.7917, 0.5846, 0.7917, 0.5846, 0.7917, 0.5, 0.7083, 0.5846, 0.7917, 0.5846, 0.7917, 0.6679, 0.7083, 0.6679, 0.625, 1.0, 0.625, 0.9167, 0.625, 0.9167, 0.625, 1.0, 0.625, 0.5846, 0.7083, 0.5846, 0.7083, 0.6679, 0.625, 0.6679, 0.625, 0.8333, 0.625, 0.75, 0.625, 0.75, 0.625, 0.8333, 0.7917, 0.5846, 0.875, 0.5846, 0.875, 0.6679, 0.7917, 0.6679, 0.2917, 0.5, 0.375, 0.5, 0.375, 0.5846, 0.2917, 0.5846, 0.2917, 0.5846, 0.375, 0.5846, 0.375, 0.6679, 0.2917, 0.6679, 0.375, 0.5, 0.625, 0.5, 0.625, 0.5846, 0.375, 0.5846, 0.375, 0.5846, 0.625, 0.5846, 0.625, 0.6679, 0.375, 0.6679, 0.375, 0.0, 0.625, 0.0, 0.625, 0.08206, 0.375, 0.08206, 0.375, 0.08206, 0.625, 0.08206, 0.625, 0.1654, 0.375, 0.1654, 0.7917, 0.5846, 0.7917, 0.5, 0.7917, 0.5, 0.7917, 0.5846, 0.625, 1.0, 0.625, 0.9167, 0.625, 0.9167, 0.625, 1.0, 0.7083, 0.5, 0.7083, 0.5846, 0.7083, 0.5846, 0.7083, 0.5, 0.625, 0.75, 0.625, 0.6679, 0.625, 0.6679, 0.625, 0.75, 0.7083, 0.6679, 0.7083, 0.75, 0.7083, 0.75, 0.7083, 0.6679, 0.7083, 0.5846, 0.625, 0.5846, 0.625, 0.5846, 0.7083, 0.5846, 0.7917, 0.75, 0.7917, 0.6679, 0.7917, 0.6679, 0.7917, 0.75, 0.7083, 0.5, 0.7083, 0.5846, 0.7083, 0.5846, 0.7083, 0.5, 0.625, 0.6679, 0.7083, 0.6679, 0.7083, 0.6679, 0.625, 0.6679, 0.625, 0.3333, 0.625, 0.25, 0.625, 0.25, 0.625, 0.3333, 0.875, 0.5846, 0.7917, 0.5846, 0.7917, 0.5846, 0.875, 0.5846, 0.625, 0.08206, 0.625, 0.0, 0.625, 0.0, 0.625, 0.08206, 0.625, 0.75, 0.625, 0.6679, 0.625, 0.6679, 0.625, 0.75, 0.7917, 0.5846, 0.7917, 0.5, 0.7917, 0.5, 0.7917, 0.5846, 0.7917, 0.6679, 0.875, 0.6679, 0.875, 0.6679, 0.7917, 0.6679, 0.625, 0.25, 0.625, 0.1654, 0.625, 0.1654, 0.625, 0.25, 0.625, 0.08206, 0.625, 0.0, 0.625, 0.0, 0.625, 0.08206, 0.7917, 0.6679, 0.875, 0.6679, 0.875, 0.6679, 0.7917, 0.6679, 0.625, 0.25, 0.625, 0.1654, 0.625, 0.1654, 0.625, 0.25, 0.7917, 0.75, 0.7917, 0.6679, 0.7917, 0.6679, 0.7917, 0.75, 0.625, 0.3333, 0.625, 0.25, 0.625, 0.25, 0.625, 0.3333, 0.7083, 0.5846, 0.625, 0.5846, 0.625, 0.5846, 0.7083, 0.5846, 0.625, 0.8333, 0.625, 0.75, 0.625, 0.75, 0.625, 0.8333, 0.625, 0.6679, 0.7083, 0.6679, 0.7083, 0.6679, 0.625, 0.6679, 0.7083, 0.6679, 0.7083, 0.75, 0.7083, 0.75, 0.7083, 0.6679, 0.875, 0.5846, 0.7917, 0.5846, 0.7917, 0.5846, 0.875, 0.5846, 0.7917, 0.75, 0.7917, 0.6679, 0.7917, 0.6679, 0.7917, 0.75, 0.625, 0.25, 0.625, 0.1654, 0.625, 0.1654, 0.625, 0.25, 0.7917, 0.6679, 0.875, 0.6679, 0.875, 0.6679, 0.7917, 0.6679, 0.625, 0.08206, 0.625, 0.0, 0.625, 0.0, 0.625, 0.08206, 0.625, 0.5, 0.625, 0.4167, 0.625, 0.4167, 0.625, 0.5, 0.625, 0.5846, 0.625, 0.5, 0.625, 0.5, 0.625, 0.5846, 0.7083, 0.6679, 0.7083, 0.75, 0.7083, 0.75, 0.7083, 0.6679, 0.625, 0.6679, 0.7083, 0.6679, 0.7083, 0.6679, 0.625, 0.6679, 0.625, 0.8333, 0.625, 0.75, 0.625, 0.75, 0.625, 0.8333, 0.7083, 0.5846, 0.625, 0.5846, 0.625, 0.5846, 0.7083, 0.5846, 0.625, 0.5, 0.625, 0.4167, 0.625, 0.4167, 0.625, 0.5, 0.625, 0.5846, 0.625, 0.5, 0.625, 0.5, 0.625, 0.5846, 0.625, 0.75, 0.625, 0.6679, 0.625, 0.6679, 0.625, 0.75, 0.7083, 0.5, 0.7083, 0.5846, 0.7083, 0.5846, 0.7083, 0.5, 0.625, 1.0, 0.625, 0.9167, 0.625, 0.9167, 0.625, 1.0, 0.7917, 0.5846, 0.7917, 0.5, 0.7917, 0.5, 0.7917, 0.5846, 0.625, 0.3333, 0.625, 0.25, 0.625, 0.25, 0.625, 0.3333, 0.7083, 0.5846, 0.625, 0.5846, 0.625, 0.5846, 0.7083, 0.5846, 0.625, 0.8333, 0.625, 0.75, 0.625, 0.75, 0.625, 0.8333, 0.625, 0.6679, 0.7083, 0.6679, 0.7083, 0.6679, 0.625, 0.6679, 0.7083, 0.6679, 0.7083, 0.75, 0.7083, 0.75, 0.7083, 0.6679, 0.875, 0.5846, 0.7917, 0.5846, 0.7917, 0.5846, 0.875, 0.5846, 0.625, 0.3333, 0.625, 0.25, 0.625, 0.25, 0.625, 0.3333, 0.7917, 0.5846, 0.7917, 0.5, 0.7917, 0.5, 0.7917, 0.5846, 0.625, 1.0, 0.625, 0.9167, 0.625, 0.9167, 0.625, 1.0, 0.7083, 0.5, 0.7083, 0.5846, 0.7083, 0.5846, 0.7083, 0.5, 0.875, 0.5846, 0.7917, 0.5846, 0.7917, 0.5846, 0.875, 0.5846, 0.7917, 0.75, 0.7917, 0.6679, 0.7917, 0.6679, 0.7917, 0.75, 0.625, 0.25, 0.625, 0.1654, 0.625, 0.1654, 0.625, 0.25, 0.7917, 0.6679, 0.875, 0.6679, 0.875, 0.6679, 0.7917, 0.6679, 0.625, 0.08206, 0.625, 0.0, 0.625, 0.0, 0.625, 0.08206, 0.625, 0.5, 0.625, 0.4167, 0.625, 0.4167, 0.625, 0.5, 0.625, 0.5846, 0.625, 0.5, 0.625, 0.5, 0.625, 0.5846, 0.625, 0.75, 0.625, 0.6679, 0.625, 0.6679, 0.625, 0.75, 0.7083, 0.5, 0.7083, 0.5846, 0.7083, 0.5846, 0.7083, 0.5, 0.625, 1.0, 0.625, 0.9167, 0.625, 0.9167, 0.625, 1.0, 0.7917, 0.5846, 0.7917, 0.5, 0.7917, 0.5, 0.7917, 0.5846, 0.625, 0.3333, 0.625, 0.25, 0.625, 0.25, 0.625, 0.3333, 0.625, 0.5, 0.625, 0.4167, 0.625, 0.4167, 0.625, 0.5, 0.625, 0.08206, 0.625, 0.0, 0.625, 0.0, 0.625, 0.08206, 0.7917, 0.6679, 0.875, 0.6679, 0.875, 0.6679, 0.7917, 0.6679, 0.625, 0.25, 0.625, 0.1654, 0.625, 0.1654, 0.625, 0.25, 0.7083, 0.5846, 0.625, 0.5846, 0.625, 0.5846, 0.7083, 0.5846, 0.625, 0.8333, 0.625, 0.75, 0.625, 0.75, 0.625, 0.8333, 0.625, 0.6679, 0.7083, 0.6679, 0.7083, 0.6679, 0.625, 0.6679, 0.7083, 0.6679, 0.7083, 0.75, 0.7083, 0.75, 0.7083, 0.6679, 0.875, 0.5846, 0.7917, 0.5846, 0.7917, 0.5846, 0.875, 0.5846, 0.7917, 0.75, 0.7917, 0.6679, 0.7917, 0.6679, 0.7917, 0.75, 0.625, 0.25, 0.625, 0.1654, 0.625, 0.1654, 0.625, 0.25, 0.7917, 0.6679, 0.875, 0.6679, 0.875, 0.6679, 0.7917, 0.6679, 0.625, 0.08206, 0.625, 0.0, 0.625, 0.0, 0.625, 0.08206, 0.625, 0.5, 0.625, 0.4167, 0.625, 0.4167, 0.625, 0.5, 0.625, 0.5846, 0.625, 0.5, 0.625, 0.5, 0.625, 0.5846, 0.625, 0.75, 0.625, 0.6679, 0.625, 0.6679, 0.625, 0.75, 0.875, 0.5846, 0.7917, 0.5846, 0.7917, 0.5846, 0.875, 0.5846, 0.7083, 0.6679, 0.7083, 0.75, 0.7083, 0.75, 0.7083, 0.6679, 0.625, 0.6679, 0.7083, 0.6679, 0.7083, 0.6679, 0.625, 0.6679, 0.625, 0.8333, 0.625, 0.75, 0.625, 0.75, 0.625, 0.8333, 0.625, 0.5846, 0.625, 0.5, 0.625, 0.5, 0.625, 0.5846, 0.625, 0.75, 0.625, 0.6679, 0.625, 0.6679, 0.625, 0.75, 0.7083, 0.5, 0.7083, 0.5846, 0.7083, 0.5846, 0.7083, 0.5, 0.625, 1.0, 0.625, 0.9167, 0.625, 0.9167, 0.625, 1.0, 0.7917, 0.5846, 0.7917, 0.5, 0.7917, 0.5, 0.7917, 0.5846, 0.625, 0.3333, 0.625, 0.25, 0.625, 0.25, 0.625, 0.3333, 0.7083, 0.5846, 0.625, 0.5846, 0.625, 0.5846, 0.7083, 0.5846, 0.625, 0.8333, 0.625, 0.75, 0.625, 0.75, 0.625, 0.8333, 0.625, 0.6679, 0.7083, 0.6679, 0.7083, 0.6679, 0.625, 0.6679, 0.7083, 0.6679, 0.7083, 0.75, 0.7083, 0.75, 0.7083, 0.6679, 0.875, 0.5846, 0.7917, 0.5846, 0.7917, 0.5846, 0.875, 0.5846, 0.7917, 0.75, 0.7917, 0.6679, 0.7917, 0.6679, 0.7917, 0.75, 0.625, 0.3333, 0.625, 0.25, 0.625, 0.25, 0.625, 0.3333, 0.7917, 0.5846, 0.7917, 0.5, 0.7917, 0.5, 0.7917, 0.5846, 0.625, 1.0, 0.625, 0.9167, 0.625, 0.9167, 0.625, 1.0, 0.7083, 0.5, 0.7083, 0.5846, 0.7083, 0.5846, 0.7083, 0.5, 0.7917, 0.75, 0.7917, 0.6679, 0.7917, 0.6679, 0.7917, 0.75, 0.625, 0.25, 0.625, 0.1654, 0.625, 0.1654, 0.625, 0.25, 0.7917, 0.6679, 0.875, 0.6679, 0.875, 0.6679, 0.7917, 0.6679, 0.625, 0.08206, 0.625, 0.0, 0.625, 0.0, 0.625, 0.08206, 0.625, 0.5, 0.625, 0.4167, 0.625, 0.4167, 0.625, 0.5, 0.625, 0.5846, 0.625, 0.5, 0.625, 0.5, 0.625, 0.5846, 0.625, 0.75, 0.625, 0.6679, 0.625, 0.6679, 0.625, 0.75, 0.7083, 0.5, 0.7083, 0.5846, 0.7083, 0.5846, 0.7083, 0.5, 0.625, 1.0, 0.625, 0.9167, 0.625, 0.9167, 0.625, 1.0, 0.7917, 0.5846, 0.7917, 0.5, 0.7917, 0.5, 0.7917, 0.5846, 0.625, 0.3333, 0.625, 0.25, 0.625, 0.25, 0.625, 0.3333, 0.7083, 0.5846, 0.625, 0.5846, 0.625, 0.5846, 0.7083, 0.5846, 0.7917, 0.6679, 0.875, 0.6679, 0.875, 0.75, 0.7917, 0.75, 0.625, 0.6679, 0.7083, 0.6679, 0.7083, 0.75, 0.625, 0.75, 0.7917, 0.5846, 0.7083, 0.5846, 0.7083, 0.5846, 0.7917, 0.5846, 0.7083, 0.5846, 0.625, 0.5846, 0.625, 0.5846, 0.7083, 0.5846, 0.7083, 0.5846, 0.625, 0.5846, 0.625, 0.5846, 0.7083, 0.5846, 0.625, 0.8333, 0.625, 0.75, 0.625, 0.75, 0.625, 0.8333, 0.625, 0.6679, 0.7083, 0.6679, 0.7083, 0.6679, 0.625, 0.6679, 0.7083, 0.6679, 0.7083, 0.75, 0.7083, 0.75, 0.7083, 0.6679, 0.875, 0.5846, 0.7917, 0.5846, 0.7917, 0.5846, 0.875, 0.5846, 0.7917, 0.75, 0.7917, 0.6679, 0.7917, 0.6679, 0.7917, 0.75, 0.625, 0.25, 0.625, 0.1654, 0.625, 0.1654, 0.625, 0.25, 0.7917, 0.6679, 0.875, 0.6679, 0.875, 0.6679, 0.7917, 0.6679, 0.625, 0.08206, 0.625, 0.0, 0.625, 0.0, 0.625, 0.08206, 0.625, 0.5, 0.625, 0.4167, 0.625, 0.4167, 0.625, 0.5, 0.625, 0.5846, 0.625, 0.5, 0.625, 0.5, 0.625, 0.5846, 0.625, 0.75, 0.625, 0.6679, 0.625, 0.6679, 0.625, 0.75, 0.7083, 0.5846, 0.7083, 0.5, 0.7083, 0.5, 0.7083, 0.5846, 0.875, 0.5846, 0.7917, 0.5846, 0.7917, 0.5846, 0.875, 0.5846, 0.625, 0.25, 0.625, 0.1654, 0.625, 0.1654, 0.625, 0.25, 0.625, 0.5846, 0.625, 0.5, 0.625, 0.5, 0.625, 0.5846, 0.625, 0.4167, 0.625, 0.3333, 0.625, 0.3333, 0.625, 0.4167, 0.7083, 0.5, 0.7083, 0.5846, 0.7083, 0.5846, 0.7083, 0.5, 0.625, 0.25, 0.625, 0.1654, 0.625, 0.1654, 0.625, 0.25, 0.7083, 0.5846, 0.7083, 0.5, 0.7083, 0.5, 0.7083, 0.5846, 0.875, 0.5846, 0.7917, 0.5846, 0.7917, 0.5846, 0.875, 0.5846, 0.625, 0.3333, 0.625, 0.25, 0.625, 0.25, 0.625, 0.3333, 0.7917, 0.5846, 0.7917, 0.5, 0.7917, 0.5, 0.7917, 0.5846, 0.625, 0.5, 0.625, 0.4167, 0.625, 0.4167, 0.625, 0.5, 0.7083, 0.5, 0.7917, 0.5, 0.7917, 0.5846, 0.7083, 0.5846, 0.625, 0.5, 0.7083, 0.5, 0.7083, 0.5846, 0.625, 0.5846, 0.7917, 0.5, 0.875, 0.5, 0.875, 0.5846, 0.7917, 0.5846, 0.7083, 0.5, 0.7083, 0.5846, 0.7083, 0.5846, 0.7083, 0.5, 0.625, 0.5, 0.625, 0.4167, 0.625, 0.4167, 0.625, 0.5, 0.7917, 0.5, 0.7917, 0.5846, 0.7917, 0.5846, 0.7917, 0.5, 0.7917, 0.5846, 0.7917, 0.5, 0.7917, 0.5, 0.7917, 0.5846, 0.625, 0.3333, 0.625, 0.25, 0.625, 0.25, 0.625, 0.3333, 0.7917, 0.5846, 0.7083, 0.5846, 0.7083, 0.5846, 0.7917, 0.5846, 0.7083, 0.5846, 0.625, 0.5846, 0.625, 0.5846, 0.7083, 0.5846, 0.625, 0.4167, 0.625, 0.3333, 0.625, 0.3333, 0.625, 0.4167, 0.625, 0.5846, 0.625, 0.5, 0.625, 0.5, 0.625, 0.5846])
me_cube_002.use_remesh_fix_poles = True
me_cube_002.use_remesh_preserve_attributes = False
me_cube_002.use_mirror_vertex_groups = False
me_cube_002.update()
me_plane = bpy.data.meshes.new('Plane')
me_plane.from_pydata([(-1.0, -1.0, 0.0), (1.0, -1.0, 0.0), (-1.0, 1.0, 0.0), (1.0, 1.0, 0.0), (-1.0, -1.0, -0.6542), (1.0, -1.0, -0.6542), (1.0, 1.0, -0.6542)], [], [(0, 1, 3, 2), (3, 1, 5, 6), (1, 0, 4, 5)])
_uv = me_plane.uv_layers.new(name='UVMap')
_uv.uv.foreach_set('vector', [0.0, 0.0, 1.0, 0.0, 1.0, 1.0, 0.0, 1.0, 1.0, 1.0, 1.0, 0.0, 1.0, 0.0, 1.0, 1.0, 1.0, 0.0, 0.0, 0.0, 0.0, 0.0, 1.0, 0.0])
me_plane.use_remesh_fix_poles = True
me_plane.use_remesh_preserve_attributes = False
me_plane.use_mirror_vertex_groups = False
me_plane.update()
me_cube = bpy.data.meshes.new('Cube')
me_cube.from_pydata([(1.0, 1.0, 1.0), (1.0, 1.0, -1.0), (1.0, -1.0, 1.0), (1.0, -1.0, -1.0), (-1.0, 1.0, 1.0), (-1.0, 1.0, -1.0), (-1.0, -1.0, 1.0), (-1.0, -1.0, -1.0), (-1.056, 1.0, 1.0), (-1.056, 1.0, -1.0), (-1.056, -1.0, 1.0), (-1.056, -1.0, -1.0), (1.056, 1.0, 1.0), (1.056, 1.0, -1.0), (1.056, -1.0, 1.0), (1.056, -1.0, -1.0), (1.0, 1.127, 1.0), (1.0, 1.127, -1.0), (-1.0, 1.127, 1.0), (-1.0, 1.127, -1.0), (-1.056, 1.127, 1.0), (-1.056, 1.127, -1.0), (1.056, 1.127, 1.0), (1.056, 1.127, -1.0), (1.0, -1.127, 1.0), (1.0, -1.127, -1.0), (-1.0, -1.127, 1.0), (-1.0, -1.127, -1.0), (-1.056, -1.127, 1.0), (-1.056, -1.127, -1.0), (1.056, -1.127, 1.0), (1.056, -1.127, -1.0), (1.0, -1.127, -27.7), (1.0, -1.0, -27.7), (1.056, -1.0, -27.7), (1.056, -1.127, -27.7), (-1.0, -1.0, -27.7), (-1.056, -1.0, -27.7), (-1.056, 1.0, -27.7), (-1.0, 1.0, -27.7), (1.056, 1.0, -27.7), (1.0, 1.0, -27.7), (-1.056, 1.127, -27.7), (-1.0, 1.127, -27.7), (1.056, 1.127, -27.7), (1.0, 1.127, -27.7), (-1.0, -1.127, -27.7), (-1.056, -1.127, -27.7)], [], [(0, 4, 6, 2), (7, 27, 46, 36), (5, 7, 11, 9), (5, 1, 3, 7), (10, 11, 29, 28), (8, 4, 18, 20), (11, 10, 8, 9), (6, 4, 8, 10), (12, 13, 23, 22), (1, 17, 45, 41), (13, 12, 14, 15), (0, 12, 22, 16), (3, 1, 13, 15), (0, 2, 14, 12), (19, 18, 16, 17), (18, 19, 21, 20), (17, 16, 22, 23), (15, 31, 35, 34), (9, 8, 20, 21), (1, 5, 19, 17), (4, 0, 16, 18), (21, 19, 43, 42), (25, 24, 26, 27), (24, 25, 31, 30), (27, 26, 28, 29), (14, 2, 24, 30), (15, 14, 30, 31), (6, 10, 28, 26), (7, 3, 25, 27), (2, 6, 26, 24), (37, 36, 46, 47), (33, 34, 35, 32), (40, 41, 45, 44), (39, 38, 42, 43), (27, 29, 47, 46), (13, 1, 41, 40), (9, 21, 42, 38), (19, 5, 39, 43), (17, 23, 44, 45), (31, 25, 32, 35), (23, 13, 40, 44), (11, 7, 36, 37), (3, 15, 34, 33), (29, 11, 37, 47), (5, 9, 38, 39), (25, 3, 33, 32)])
_uv = me_cube.uv_layers.new(name='UVMap')
_uv.uv.foreach_set('vector', [0.625, 0.5, 0.875, 0.5, 0.875, 0.75, 0.625, 0.75, 0.125, 0.75, 0.125, 0.75, 0.125, 0.75, 0.125, 0.75, 0.125, 0.5, 0.125, 0.75, 0.125, 0.75, 0.125, 0.5, 0.125, 0.5, 0.375, 0.5, 0.375, 0.75, 0.125, 0.75, 0.625, 0.0, 0.375, 0.0, 0.375, 0.0, 0.625, 0.0, 0.875, 0.5, 0.875, 0.5, 0.875, 0.5, 0.875, 0.5, 0.375, 0.0, 0.625, 0.0, 0.625, 0.25, 0.375, 0.25, 0.875, 0.75, 0.875, 0.5, 0.875, 0.5, 0.875, 0.75, 0.625, 0.5, 0.375, 0.5, 0.375, 0.5, 0.625, 0.5, 0.375, 0.5, 0.375, 0.5, 0.375, 0.5, 0.375, 0.5, 0.375, 0.5, 0.625, 0.5, 0.625, 0.75, 0.375, 0.75, 0.625, 0.5, 0.625, 0.5, 0.625, 0.5, 0.625, 0.5, 0.375, 0.75, 0.375, 0.5, 0.375, 0.5, 0.375, 0.75, 0.625, 0.5, 0.625, 0.75, 0.625, 0.75, 0.625, 0.5, 0.375, 0.25, 0.625, 0.25, 0.625, 0.5, 0.375, 0.5, 0.625, 0.25, 0.375, 0.25, 0.375, 0.25, 0.625, 0.25, 0.375, 0.5, 0.625, 0.5, 0.625, 0.5, 0.375, 0.5, 0.375, 0.75, 0.375, 0.75, 0.375, 0.75, 0.375, 0.75, 0.375, 0.25, 0.625, 0.25, 0.625, 0.25, 0.375, 0.25, 0.375, 0.5, 0.125, 0.5, 0.125, 0.5, 0.375, 0.5, 0.875, 0.5, 0.625, 0.5, 0.625, 0.5, 0.875, 0.5, 0.375, 0.25, 0.375, 0.25, 0.375, 0.25, 0.375, 0.25, 0.375, 0.75, 0.625, 0.75, 0.625, 1.0, 0.375, 1.0, 0.625, 0.75, 0.375, 0.75, 0.375, 0.75, 0.625, 0.75, 0.375, 1.0, 0.625, 1.0, 0.625, 1.0, 0.375, 1.0, 0.625, 0.75, 0.625, 0.75, 0.625, 0.75, 0.625, 0.75, 0.375, 0.75, 0.625, 0.75, 0.625, 0.75, 0.375, 0.75, 0.875, 0.75, 0.875, 0.75, 0.875, 0.75, 0.875, 0.75, 0.125, 0.75, 0.375, 0.75, 0.375, 0.75, 0.125, 0.75, 0.625, 0.75, 0.875, 0.75, 0.875, 0.75, 0.625, 0.75, 0.125, 0.75, 0.125, 0.75, 0.125, 0.75, 0.125, 0.75, 0.375, 0.75, 0.375, 0.75, 0.375, 0.75, 0.375, 0.75, 0.375, 0.5, 0.375, 0.5, 0.375, 0.5, 0.375, 0.5, 0.125, 0.5, 0.125, 0.5, 0.125, 0.5, 0.125, 0.5, 0.375, 1.0, 0.375, 1.0, 0.375, 1.0, 0.375, 1.0, 0.375, 0.5, 0.375, 0.5, 0.375, 0.5, 0.375, 0.5, 0.375, 0.25, 0.375, 0.25, 0.375, 0.25, 0.375, 0.25, 0.125, 0.5, 0.125, 0.5, 0.125, 0.5, 0.125, 0.5, 0.375, 0.5, 0.375, 0.5, 0.375, 0.5, 0.375, 0.5, 0.375, 0.75, 0.375, 0.75, 0.375, 0.75, 0.375, 0.75, 0.375, 0.5, 0.375, 0.5, 0.375, 0.5, 0.375, 0.5, 0.125, 0.75, 0.125, 0.75, 0.125, 0.75, 0.125, 0.75, 0.375, 0.75, 0.375, 0.75, 0.375, 0.75, 0.375, 0.75, 0.375, 0.0, 0.375, 0.0, 0.375, 0.0, 0.375, 0.0, 0.125, 0.5, 0.125, 0.5, 0.125, 0.5, 0.125, 0.5, 0.375, 0.75, 0.375, 0.75, 0.375, 0.75, 0.375, 0.75])
me_cube.materials.append(mat_material)
me_cube.use_remesh_preserve_volume = False
me_cube.use_remesh_preserve_attributes = False
me_cube.use_mirror_vertex_groups = False
me_cube.update()

# ---- objects
ob_light = bpy.data.objects.new('Light', light_light)
ob_camera = bpy.data.objects.new('Camera', cam_camera)
ob_cube_001 = bpy.data.objects.new('Cube.001', me_cube_001)
ob_cube_002 = bpy.data.objects.new('Cube.002', me_cube_002)
ob_plane = bpy.data.objects.new('Plane', me_plane)
ob_cube = bpy.data.objects.new('Cube', me_cube)

# ---- transforms, parenting, visibility, modifiers, constraints
ob_light.location = (3.92, 0.9828, 5.904)
ob_light.rotation_euler = (0.6503, 0.05522, 1.866)
ob_light.lock_rotations_4d = False
ob_light.empty_display_type = 'ARROWS'
ob_light.color = (0.0, 0.0, 0.0, 0.0)
ob_light.lineart.crease_threshold = 0.0
ob_camera.location = (9.174, -6.926, 9.474)
ob_camera.rotation_euler = (1.109, 0.0, 0.8149)
ob_camera.scale = (7.199, 7.199, 7.199)
ob_camera.lock_rotations_4d = False
ob_camera.empty_display_type = 'ARROWS'
ob_camera.color = (0.0, 0.0, 0.0, 0.0)
ob_camera.display_type = 'WIRE'
ob_camera.lineart.crease_threshold = 0.0
ob_cube_001.location = (4.711, -2.269, 1.721)
ob_cube_001.rotation_euler = (0.0, -0.0, -1.371)
ob_cube_001.scale = (1.0, 1.0, 0.1938)
ob_cube_001.lineart.crease_threshold = 0.0
ob_cube_002.location = (-4.884, -3.392, 1.716)
ob_cube_002.rotation_euler = (0.0, -0.0, -4.033)
ob_cube_002.scale = (1.0, 1.0, 0.1938)
ob_cube_002.lineart.crease_threshold = 0.0
ob_plane.location = (0.0, 0.0, 0.0)
ob_plane.scale = (-10.7, -10.7, -10.7)
ob_plane.lineart.crease_threshold = 0.0
ob_cube.location = (0.2575, -2.557, 2.556)
ob_cube.rotation_euler = (0.0, 0.0, -3.061)
ob_cube.scale = (2.444, 1.235, 0.09153)
ob_cube.lock_rotations_4d = False
ob_cube.empty_display_type = 'ARROWS'
ob_cube.lineart.crease_threshold = 0.0

# ---- collection membership
col_collection.objects.link(ob_light)
col_collection.objects.link(ob_camera)
col_collection.objects.link(ob_cube_001)
col_collection.objects.link(ob_cube_002)
col_collection.objects.link(ob_plane)
col_collection_2.objects.link(ob_cube)

# ---- scene / render settings (as saved in the file)
scene.camera = ob_camera
scene.frame_start = 1; scene.frame_end = 250; scene.frame_set(1)
scene.render.engine = 'BLENDER_EEVEE_NEXT'
scene.cycles.use_denoising = False
scene.cycles.samples = 128
scene.cycles.sampling_pattern = 'TABULATED_SOBOL'
scene.cycles.use_adaptive_sampling = False
scene.cycles.use_light_tree = False
scene.view_settings.view_transform = 'Filmic'
bpy.context.view_layer.update()
